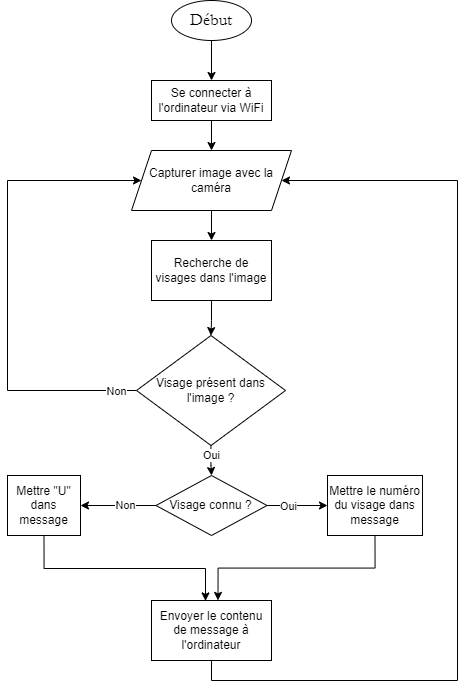

The diagram above was exported from draw.io. Its source (the exported page's mxGraphModel, read from the mxfile embedded in the PNG):
<mxGraphModel dx="1500" dy="746" grid="1" gridSize="10" guides="1" tooltips="1" connect="1" arrows="1" fold="1" page="1" pageScale="1" pageWidth="827" pageHeight="1169" math="0" shadow="0">
  <root>
    <mxCell id="0" />
    <mxCell id="1" parent="0" />
    <mxCell id="33RtKYd7d7kExoBThZ8Z-26" style="edgeStyle=orthogonalEdgeStyle;rounded=0;orthogonalLoop=1;jettySize=auto;html=1;exitX=0.5;exitY=1;exitDx=0;exitDy=0;entryX=0.5;entryY=0;entryDx=0;entryDy=0;" edge="1" parent="1" source="4AcnSKAXtkUhWrs8ty6k-1" target="33RtKYd7d7kExoBThZ8Z-25">
      <mxGeometry relative="1" as="geometry" />
    </mxCell>
    <mxCell id="4AcnSKAXtkUhWrs8ty6k-1" value="&lt;font style=&quot;font-size: 17px;&quot; face=&quot;Garamond&quot;&gt;Début&lt;/font&gt;" style="ellipse;whiteSpace=wrap;html=1;" parent="1" vertex="1">
      <mxGeometry x="374" y="10" width="80" height="40" as="geometry" />
    </mxCell>
    <mxCell id="33RtKYd7d7kExoBThZ8Z-4" style="edgeStyle=orthogonalEdgeStyle;rounded=0;orthogonalLoop=1;jettySize=auto;html=1;exitX=0.5;exitY=1;exitDx=0;exitDy=0;entryX=0.5;entryY=0;entryDx=0;entryDy=0;" edge="1" parent="1" source="33RtKYd7d7kExoBThZ8Z-1" target="33RtKYd7d7kExoBThZ8Z-3">
      <mxGeometry relative="1" as="geometry">
        <mxPoint x="414" y="245" as="sourcePoint" />
      </mxGeometry>
    </mxCell>
    <mxCell id="33RtKYd7d7kExoBThZ8Z-1" value="Capturer image avec la caméra" style="shape=parallelogram;perimeter=parallelogramPerimeter;whiteSpace=wrap;html=1;fixedSize=1;" vertex="1" parent="1">
      <mxGeometry x="334" y="160" width="160" height="60" as="geometry" />
    </mxCell>
    <mxCell id="33RtKYd7d7kExoBThZ8Z-6" value="" style="edgeStyle=orthogonalEdgeStyle;rounded=0;orthogonalLoop=1;jettySize=auto;html=1;" edge="1" parent="1" source="33RtKYd7d7kExoBThZ8Z-3" target="33RtKYd7d7kExoBThZ8Z-5">
      <mxGeometry relative="1" as="geometry" />
    </mxCell>
    <mxCell id="33RtKYd7d7kExoBThZ8Z-3" value="Recherche de visages dans l'image" style="rounded=0;whiteSpace=wrap;html=1;" vertex="1" parent="1">
      <mxGeometry x="354" y="250" width="120" height="60" as="geometry" />
    </mxCell>
    <mxCell id="33RtKYd7d7kExoBThZ8Z-10" style="edgeStyle=orthogonalEdgeStyle;rounded=0;orthogonalLoop=1;jettySize=auto;html=1;exitX=0;exitY=0.5;exitDx=0;exitDy=0;entryX=0;entryY=0.5;entryDx=0;entryDy=0;" edge="1" parent="1" source="33RtKYd7d7kExoBThZ8Z-5" target="33RtKYd7d7kExoBThZ8Z-1">
      <mxGeometry relative="1" as="geometry">
        <mxPoint x="344" y="215" as="targetPoint" />
        <Array as="points">
          <mxPoint x="210" y="400" />
          <mxPoint x="210" y="190" />
        </Array>
      </mxGeometry>
    </mxCell>
    <mxCell id="33RtKYd7d7kExoBThZ8Z-11" value="Non" style="edgeLabel;html=1;align=center;verticalAlign=middle;resizable=0;points=[];" vertex="1" connectable="0" parent="33RtKYd7d7kExoBThZ8Z-10">
      <mxGeometry x="-0.7393" y="-1" relative="1" as="geometry">
        <mxPoint x="41" y="1" as="offset" />
      </mxGeometry>
    </mxCell>
    <mxCell id="33RtKYd7d7kExoBThZ8Z-13" value="" style="edgeStyle=orthogonalEdgeStyle;rounded=0;orthogonalLoop=1;jettySize=auto;html=1;" edge="1" parent="1" source="33RtKYd7d7kExoBThZ8Z-5" target="33RtKYd7d7kExoBThZ8Z-12">
      <mxGeometry relative="1" as="geometry" />
    </mxCell>
    <mxCell id="33RtKYd7d7kExoBThZ8Z-14" value="Oui" style="edgeLabel;html=1;align=center;verticalAlign=middle;resizable=0;points=[];" vertex="1" connectable="0" parent="33RtKYd7d7kExoBThZ8Z-13">
      <mxGeometry x="-0.4885" relative="1" as="geometry">
        <mxPoint y="2" as="offset" />
      </mxGeometry>
    </mxCell>
    <mxCell id="33RtKYd7d7kExoBThZ8Z-5" value="Visage présent dans l'image ?" style="rhombus;whiteSpace=wrap;html=1;" vertex="1" parent="1">
      <mxGeometry x="339" y="345" width="149" height="110" as="geometry" />
    </mxCell>
    <mxCell id="33RtKYd7d7kExoBThZ8Z-16" value="" style="edgeStyle=orthogonalEdgeStyle;rounded=0;orthogonalLoop=1;jettySize=auto;html=1;" edge="1" parent="1" source="33RtKYd7d7kExoBThZ8Z-12" target="33RtKYd7d7kExoBThZ8Z-15">
      <mxGeometry relative="1" as="geometry" />
    </mxCell>
    <mxCell id="33RtKYd7d7kExoBThZ8Z-20" value="Oui" style="edgeLabel;html=1;align=center;verticalAlign=middle;resizable=0;points=[];" vertex="1" connectable="0" parent="33RtKYd7d7kExoBThZ8Z-16">
      <mxGeometry x="-0.4093" y="3" relative="1" as="geometry">
        <mxPoint x="2" y="3" as="offset" />
      </mxGeometry>
    </mxCell>
    <mxCell id="33RtKYd7d7kExoBThZ8Z-18" value="" style="edgeStyle=orthogonalEdgeStyle;rounded=0;orthogonalLoop=1;jettySize=auto;html=1;" edge="1" parent="1" source="33RtKYd7d7kExoBThZ8Z-12" target="33RtKYd7d7kExoBThZ8Z-17">
      <mxGeometry relative="1" as="geometry" />
    </mxCell>
    <mxCell id="33RtKYd7d7kExoBThZ8Z-19" value="Non" style="edgeLabel;html=1;align=center;verticalAlign=middle;resizable=0;points=[];" vertex="1" connectable="0" parent="33RtKYd7d7kExoBThZ8Z-18">
      <mxGeometry x="-0.1603" y="-1" relative="1" as="geometry">
        <mxPoint as="offset" />
      </mxGeometry>
    </mxCell>
    <mxCell id="33RtKYd7d7kExoBThZ8Z-12" value="Visage connu ?" style="rhombus;whiteSpace=wrap;html=1;" vertex="1" parent="1">
      <mxGeometry x="358.5" y="485" width="111" height="60" as="geometry" />
    </mxCell>
    <mxCell id="33RtKYd7d7kExoBThZ8Z-15" value="Mettre le numéro du visage dans message" style="whiteSpace=wrap;html=1;" vertex="1" parent="1">
      <mxGeometry x="530" y="485" width="95" height="60" as="geometry" />
    </mxCell>
    <mxCell id="33RtKYd7d7kExoBThZ8Z-32" style="edgeStyle=orthogonalEdgeStyle;rounded=0;orthogonalLoop=1;jettySize=auto;html=1;exitX=0.5;exitY=1;exitDx=0;exitDy=0;entryX=0.454;entryY=0.006;entryDx=0;entryDy=0;entryPerimeter=0;" edge="1" parent="1" source="33RtKYd7d7kExoBThZ8Z-17" target="33RtKYd7d7kExoBThZ8Z-28">
      <mxGeometry relative="1" as="geometry">
        <Array as="points">
          <mxPoint x="247" y="578" />
          <mxPoint x="408" y="578" />
          <mxPoint x="408" y="610" />
        </Array>
      </mxGeometry>
    </mxCell>
    <mxCell id="33RtKYd7d7kExoBThZ8Z-17" value="Mettre &quot;U&quot; dans message" style="whiteSpace=wrap;html=1;" vertex="1" parent="1">
      <mxGeometry x="210" y="485" width="73" height="60" as="geometry" />
    </mxCell>
    <mxCell id="33RtKYd7d7kExoBThZ8Z-27" style="edgeStyle=orthogonalEdgeStyle;rounded=0;orthogonalLoop=1;jettySize=auto;html=1;entryX=0.5;entryY=0;entryDx=0;entryDy=0;" edge="1" parent="1" source="33RtKYd7d7kExoBThZ8Z-25" target="33RtKYd7d7kExoBThZ8Z-1">
      <mxGeometry relative="1" as="geometry" />
    </mxCell>
    <mxCell id="33RtKYd7d7kExoBThZ8Z-25" value="Se connecter à l'ordinateur via WiFi" style="whiteSpace=wrap;html=1;" vertex="1" parent="1">
      <mxGeometry x="354" y="90" width="120" height="40" as="geometry" />
    </mxCell>
    <mxCell id="33RtKYd7d7kExoBThZ8Z-34" style="edgeStyle=orthogonalEdgeStyle;rounded=0;orthogonalLoop=1;jettySize=auto;html=1;exitX=0.5;exitY=1;exitDx=0;exitDy=0;entryX=1;entryY=0.5;entryDx=0;entryDy=0;" edge="1" parent="1" source="33RtKYd7d7kExoBThZ8Z-28" target="33RtKYd7d7kExoBThZ8Z-1">
      <mxGeometry relative="1" as="geometry">
        <Array as="points">
          <mxPoint x="414" y="690" />
          <mxPoint x="660" y="690" />
          <mxPoint x="660" y="190" />
        </Array>
      </mxGeometry>
    </mxCell>
    <mxCell id="33RtKYd7d7kExoBThZ8Z-28" value="Envoyer le contenu de message à l'ordinateur" style="rounded=0;whiteSpace=wrap;html=1;" vertex="1" parent="1">
      <mxGeometry x="354" y="610" width="120" height="60" as="geometry" />
    </mxCell>
    <mxCell id="33RtKYd7d7kExoBThZ8Z-33" style="edgeStyle=orthogonalEdgeStyle;rounded=0;orthogonalLoop=1;jettySize=auto;html=1;exitX=0.5;exitY=1;exitDx=0;exitDy=0;entryX=0.554;entryY=-0.002;entryDx=0;entryDy=0;entryPerimeter=0;" edge="1" parent="1" source="33RtKYd7d7kExoBThZ8Z-15" target="33RtKYd7d7kExoBThZ8Z-28">
      <mxGeometry relative="1" as="geometry" />
    </mxCell>
  </root>
</mxGraphModel>